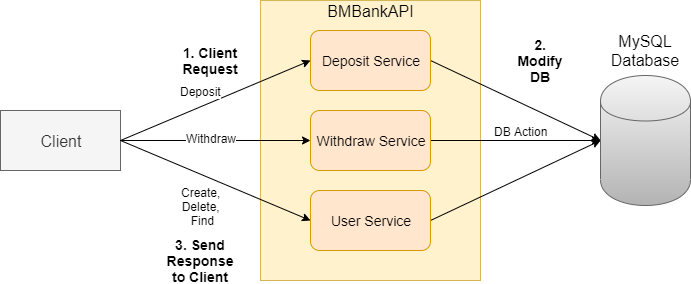

The diagram above was exported from draw.io. Its source (the exported page's mxGraphModel, read from the mxfile embedded in the PNG):
<mxGraphModel dx="766" dy="983" grid="1" gridSize="10" guides="1" tooltips="1" connect="1" arrows="1" fold="1" page="1" pageScale="1" pageWidth="850" pageHeight="1100" math="0" shadow="0">
  <root>
    <mxCell id="0" />
    <mxCell id="1" parent="0" />
    <mxCell id="N4vscCEiDDkxsfWjbMtq-21" value="&lt;font style=&quot;font-size: 16px&quot;&gt;Client&lt;/font&gt;" style="rounded=0;whiteSpace=wrap;html=1;fillColor=#f5f5f5;strokeColor=#666666;fontColor=#333333;" vertex="1" parent="1">
      <mxGeometry x="120" y="310" width="120" height="60" as="geometry" />
    </mxCell>
    <mxCell id="N4vscCEiDDkxsfWjbMtq-22" value="" style="rounded=0;whiteSpace=wrap;html=1;align=center;fillColor=#fff2cc;strokeColor=#d6b656;" vertex="1" parent="1">
      <mxGeometry x="380" y="200" width="220" height="280" as="geometry" />
    </mxCell>
    <mxCell id="N4vscCEiDDkxsfWjbMtq-23" value="&lt;span style=&quot;font-size: 16px&quot;&gt;BMBankAPI&lt;/span&gt;" style="text;html=1;strokeColor=none;fillColor=none;align=center;verticalAlign=middle;whiteSpace=wrap;rounded=0;" vertex="1" parent="1">
      <mxGeometry x="470" y="200" width="40" height="20" as="geometry" />
    </mxCell>
    <mxCell id="N4vscCEiDDkxsfWjbMtq-36" style="edgeStyle=none;rounded=0;orthogonalLoop=1;jettySize=auto;html=1;exitX=1;exitY=0.5;exitDx=0;exitDy=0;entryX=0;entryY=0.5;entryDx=0;entryDy=0;" edge="1" parent="1" source="N4vscCEiDDkxsfWjbMtq-24" target="N4vscCEiDDkxsfWjbMtq-34">
      <mxGeometry relative="1" as="geometry" />
    </mxCell>
    <mxCell id="N4vscCEiDDkxsfWjbMtq-24" value="&lt;font style=&quot;font-size: 14px&quot;&gt;Deposit Service&lt;/font&gt;" style="rounded=1;whiteSpace=wrap;html=1;fillColor=#ffe6cc;strokeColor=#d79b00;" vertex="1" parent="1">
      <mxGeometry x="430" y="230" width="120" height="60" as="geometry" />
    </mxCell>
    <mxCell id="N4vscCEiDDkxsfWjbMtq-37" style="edgeStyle=none;rounded=0;orthogonalLoop=1;jettySize=auto;html=1;exitX=1;exitY=0.5;exitDx=0;exitDy=0;" edge="1" parent="1" source="N4vscCEiDDkxsfWjbMtq-26" target="N4vscCEiDDkxsfWjbMtq-34">
      <mxGeometry relative="1" as="geometry" />
    </mxCell>
    <mxCell id="N4vscCEiDDkxsfWjbMtq-47" value="DB Action" style="text;html=1;resizable=0;points=[];align=center;verticalAlign=middle;labelBackgroundColor=#ffffff;" vertex="1" connectable="0" parent="N4vscCEiDDkxsfWjbMtq-37">
      <mxGeometry x="0.3647" y="-2" relative="1" as="geometry">
        <mxPoint x="-26" y="-12" as="offset" />
      </mxGeometry>
    </mxCell>
    <mxCell id="N4vscCEiDDkxsfWjbMtq-26" value="&lt;font style=&quot;font-size: 14px&quot;&gt;Withdraw Service&lt;/font&gt;" style="rounded=1;whiteSpace=wrap;html=1;fillColor=#ffe6cc;strokeColor=#d79b00;" vertex="1" parent="1">
      <mxGeometry x="430" y="310" width="120" height="60" as="geometry" />
    </mxCell>
    <mxCell id="N4vscCEiDDkxsfWjbMtq-38" style="edgeStyle=none;rounded=0;orthogonalLoop=1;jettySize=auto;html=1;exitX=1;exitY=0.5;exitDx=0;exitDy=0;" edge="1" parent="1" source="N4vscCEiDDkxsfWjbMtq-27">
      <mxGeometry relative="1" as="geometry">
        <mxPoint x="720" y="340" as="targetPoint" />
      </mxGeometry>
    </mxCell>
    <mxCell id="N4vscCEiDDkxsfWjbMtq-27" value="&lt;font style=&quot;font-size: 14px&quot;&gt;User Service&lt;/font&gt;" style="rounded=1;whiteSpace=wrap;html=1;fillColor=#ffe6cc;strokeColor=#d79b00;" vertex="1" parent="1">
      <mxGeometry x="430" y="390" width="120" height="60" as="geometry" />
    </mxCell>
    <mxCell id="N4vscCEiDDkxsfWjbMtq-31" style="edgeStyle=none;rounded=0;orthogonalLoop=1;jettySize=auto;html=1;exitX=1;exitY=0.5;exitDx=0;exitDy=0;entryX=0;entryY=0.5;entryDx=0;entryDy=0;" edge="1" parent="1" source="N4vscCEiDDkxsfWjbMtq-21" target="N4vscCEiDDkxsfWjbMtq-24">
      <mxGeometry relative="1" as="geometry" />
    </mxCell>
    <mxCell id="N4vscCEiDDkxsfWjbMtq-40" value="Deposit" style="text;html=1;resizable=0;points=[];align=center;verticalAlign=middle;labelBackgroundColor=#ffffff;" vertex="1" connectable="0" parent="N4vscCEiDDkxsfWjbMtq-31">
      <mxGeometry x="-0.1082" y="-1" relative="1" as="geometry">
        <mxPoint x="-5" y="-15" as="offset" />
      </mxGeometry>
    </mxCell>
    <mxCell id="N4vscCEiDDkxsfWjbMtq-32" style="edgeStyle=none;rounded=0;orthogonalLoop=1;jettySize=auto;html=1;exitX=1;exitY=0.5;exitDx=0;exitDy=0;" edge="1" parent="1" source="N4vscCEiDDkxsfWjbMtq-21" target="N4vscCEiDDkxsfWjbMtq-26">
      <mxGeometry relative="1" as="geometry" />
    </mxCell>
    <mxCell id="N4vscCEiDDkxsfWjbMtq-41" value="&lt;br&gt;Withdraw" style="text;html=1;resizable=0;points=[];align=center;verticalAlign=middle;labelBackgroundColor=#ffffff;" vertex="1" connectable="0" parent="N4vscCEiDDkxsfWjbMtq-32">
      <mxGeometry x="0.1053" y="1" relative="1" as="geometry">
        <mxPoint x="-15" y="-9" as="offset" />
      </mxGeometry>
    </mxCell>
    <mxCell id="N4vscCEiDDkxsfWjbMtq-33" style="edgeStyle=none;rounded=0;orthogonalLoop=1;jettySize=auto;html=1;exitX=1;exitY=0.5;exitDx=0;exitDy=0;entryX=0;entryY=0.5;entryDx=0;entryDy=0;" edge="1" parent="1" source="N4vscCEiDDkxsfWjbMtq-21" target="N4vscCEiDDkxsfWjbMtq-27">
      <mxGeometry relative="1" as="geometry" />
    </mxCell>
    <mxCell id="N4vscCEiDDkxsfWjbMtq-42" value="Create, &lt;br&gt;Delete, &lt;br&gt;Find" style="text;html=1;resizable=0;points=[];align=center;verticalAlign=middle;labelBackgroundColor=#ffffff;" vertex="1" connectable="0" parent="N4vscCEiDDkxsfWjbMtq-33">
      <mxGeometry x="-0.0946" y="-5" relative="1" as="geometry">
        <mxPoint x="-4" y="24.5" as="offset" />
      </mxGeometry>
    </mxCell>
    <mxCell id="N4vscCEiDDkxsfWjbMtq-34" value="" style="shape=cylinder;whiteSpace=wrap;html=1;boundedLbl=1;backgroundOutline=1;fillColor=#f5f5f5;strokeColor=#666666;gradientColor=#b3b3b3;" vertex="1" parent="1">
      <mxGeometry x="720" y="275" width="90" height="130" as="geometry" />
    </mxCell>
    <mxCell id="N4vscCEiDDkxsfWjbMtq-35" value="&lt;font style=&quot;font-size: 16px&quot;&gt;MySQL Database&lt;/font&gt;" style="text;html=1;strokeColor=none;fillColor=none;align=center;verticalAlign=middle;whiteSpace=wrap;rounded=0;" vertex="1" parent="1">
      <mxGeometry x="745" y="240" width="40" height="20" as="geometry" />
    </mxCell>
    <mxCell id="N4vscCEiDDkxsfWjbMtq-43" value="&lt;font style=&quot;font-size: 14px&quot;&gt;&lt;b&gt;2. Modify DB&lt;br&gt;&lt;/b&gt;&lt;/font&gt;" style="text;html=1;strokeColor=none;fillColor=none;align=center;verticalAlign=middle;whiteSpace=wrap;rounded=0;" vertex="1" parent="1">
      <mxGeometry x="640" y="250" width="40" height="20" as="geometry" />
    </mxCell>
    <mxCell id="N4vscCEiDDkxsfWjbMtq-44" value="&lt;font style=&quot;font-size: 14px&quot;&gt;&lt;b&gt;1. Client Request&lt;/b&gt;&lt;/font&gt;" style="text;html=1;strokeColor=none;fillColor=none;align=center;verticalAlign=middle;whiteSpace=wrap;rounded=0;" vertex="1" parent="1">
      <mxGeometry x="310" y="250" width="40" height="20" as="geometry" />
    </mxCell>
    <mxCell id="N4vscCEiDDkxsfWjbMtq-45" value="&lt;font style=&quot;font-size: 14px&quot;&gt;&lt;b&gt;3. Send Response to Client&lt;/b&gt;&lt;/font&gt;" style="text;html=1;strokeColor=none;fillColor=none;align=center;verticalAlign=middle;whiteSpace=wrap;rounded=0;" vertex="1" parent="1">
      <mxGeometry x="300" y="450" width="40" height="20" as="geometry" />
    </mxCell>
    <mxCell id="N4vscCEiDDkxsfWjbMtq-46" style="edgeStyle=none;rounded=0;orthogonalLoop=1;jettySize=auto;html=1;exitX=0.75;exitY=1;exitDx=0;exitDy=0;" edge="1" parent="1" source="N4vscCEiDDkxsfWjbMtq-45" target="N4vscCEiDDkxsfWjbMtq-45">
      <mxGeometry relative="1" as="geometry" />
    </mxCell>
  </root>
</mxGraphModel>